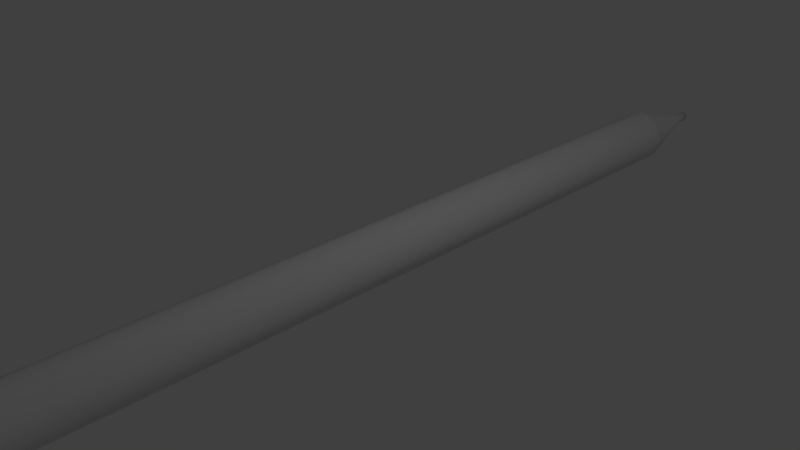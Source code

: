 # Source: pen.blend  (saved by Blender 2.75.0; exported with 4.5.12 LTS)
import bpy
from mathutils import Matrix  # noqa: F401  (used for matrix-valued properties, if any)

bpy.ops.wm.read_factory_settings(use_empty=True)
scene = bpy.context.scene
scene.name = 'Scene'

# ---- collections
col_collection_1 = bpy.data.collections.new('Collection 1'); scene.collection.children.link(col_collection_1)

# ---- materials (node trees are filled in below, after node groups)
mat_flgrey = bpy.data.materials.new('flgrey')
mat_flgrey.alpha_threshold = 0.0
mat_flgrey.use_transparent_shadow = False
mat_flgrey.roughness = 0.5
mat_blue_pure = bpy.data.materials.new('blue_pure')
mat_blue_pure.alpha_threshold = 0.0
mat_blue_pure.use_transparent_shadow = False
mat_blue_pure.roughness = 0.5
mat_white = bpy.data.materials.new('white')
mat_white.alpha_threshold = 0.0
mat_white.use_transparent_shadow = False
mat_white.roughness = 0.5

# ---- material node trees

# ---- world
world_world = bpy.data.worlds.new('World'); scene.world = world_world
world_world.color = (0.05088, 0.05088, 0.05088)
world_world.use_sun_shadow = False
world_world.sun_shadow_jitter_overblur = 0.0
world_world.cycles.sampling_method = 'MANUAL'
world_world.cycles.sample_map_resolution = 256

# ---- cameras
cam_camera = bpy.data.cameras.new('Camera')
cam_camera.clip_end = 100.0
cam_camera.lens = 35.0
cam_camera.sensor_width = 32.0
cam_camera.sensor_height = 18.0
cam_camera.ortho_scale = 7.314
cam_camera.dof.focus_distance = 0.0
cam_camera.dof.aperture_fstop = 128.0

# ---- lights
light_lamp = bpy.data.lights.new('Lamp', 'POINT')
light_lamp.transmission_factor = 0.0
light_lamp.cutoff_distance = 30.0
light_lamp.energy = 100.0
light_lamp.shadow_buffer_clip_start = 1.001
light_lamp.shadow_soft_size = 0.1
light_lamp.shadow_maximum_resolution = 0.006
light_lamp.use_absolute_resolution = True
light_lamp.cycles.use_multiple_importance_sampling = False

# ---- meshes
me_grand_gris = bpy.data.meshes.new('grand_gris')
me_grand_gris.from_pydata([(0.2828, -0.2828, 7.2), (0.4, 0.0, 7.2), (0.0, 0.0, 7.2), (0.0, -0.4, 7.2), (-0.2828, -0.2828, 7.2), (-0.4, 0.0, 7.2), (-0.2828, 0.2828, 7.2), (0.0, 0.4, 7.2), (0.2828, 0.2828, 7.2), (0.4, 0.0, 6.2), (0.2828, -0.2828, 6.2), (0.0, -0.4, 6.2), (-0.2828, -0.2828, 6.2), (-0.4, 0.0, 6.2), (-0.2828, 0.2828, 6.2), (0.0, 0.4, 6.2), (0.2828, 0.2828, 6.2), (0.0, 0.0, 6.2)], [], [(0, 1, 2), (3, 0, 2), (4, 3, 2), (5, 4, 2), (6, 5, 2), (7, 6, 2), (8, 7, 2), (1, 8, 2), (9, 1, 0), (10, 0, 3), (11, 3, 4), (12, 4, 5), (13, 5, 6), (14, 6, 7), (15, 7, 8), (16, 8, 1), (9, 0, 10), (10, 3, 11), (11, 4, 12), (12, 5, 13), (13, 6, 14), (14, 7, 15), (15, 8, 16), (16, 1, 9), (17, 9, 10), (17, 10, 11), (17, 11, 12), (17, 12, 13), (17, 13, 14), (17, 14, 15), (17, 15, 16), (17, 16, 9)])
me_grand_gris.polygons.foreach_set('use_smooth', [True] * 32)
_k = set([(0, 1), (0, 3), (1, 8), (3, 4), (4, 5), (5, 6), (6, 7), (7, 8), (9, 10), (9, 16), (10, 11), (11, 12), (12, 13), (13, 14), (14, 15), (15, 16)])
me_grand_gris.attributes.new('sharp_edge', 'BOOLEAN', 'EDGE').data.foreach_set('value', [ (min(e.vertices), max(e.vertices)) in _k for e in me_grand_gris.edges])
me_grand_gris.materials.append(mat_flgrey)
me_grand_gris.use_remesh_preserve_volume = False
me_grand_gris.use_remesh_preserve_attributes = False
me_grand_gris.use_mirror_vertex_groups = False
me_grand_gris.update()
me_grand_gris.normals_split_custom_set([tuple(v) for v in zip(*[iter([0.0, 0.0, 1.0, 0.0, 0.0, 1.0, 0.0, 0.0, 1.0, 0.0, 0.0, 1.0, 0.0, 0.0, 1.0, 0.0, 0.0, 1.0, 0.0, 0.0, 1.0, 0.0, 0.0, 1.0, 0.0, 0.0, 1.0, 0.0, 0.0, 1.0, 0.0, 0.0, 1.0, 0.0, 0.0, 1.0, 0.0, 0.0, 1.0, 0.0, 0.0, 1.0, 0.0, 0.0, 1.0, 0.0, 0.0, 1.0, 0.0, 0.0, 1.0, 0.0, 0.0, 1.0, 0.0, 0.0, 1.0, 0.0, 0.0, 1.0, 0.0, 0.0, 1.0, 0.0, 0.0, 1.0, 0.0, 0.0, 1.0, 0.0, 0.0, 1.0, 1.0, 1.038e-05, 0.0, 1.0, -1.038e-05, 0.0, 0.7071, -0.7071, 0.0, 0.7071, -0.7071, 0.0, 0.7071, -0.7071, 0.0, -1.028e-05, -1.0, 0.0, 1.034e-05, -1.0, 0.0, -1.028e-05, -1.0, 0.0, -0.7071, -0.7071, 0.0, -0.7071, -0.7071, 0.0, -0.7071, -0.7071, 0.0, -1.0, 1.038e-05, 0.0, -1.0, -1.038e-05, 0.0, -1.0, 1.038e-05, 0.0, -0.7071, 0.7071, 0.0, -0.7071, 0.7071, 0.0, -0.7071, 0.7071, 0.0, 1.028e-05, 1.0, 0.0, -1.034e-05, 1.0, 0.0, 1.028e-05, 1.0, 0.0, 0.7071, 0.7071, 0.0, 0.7071, 0.7071, 0.0, 0.7071, 0.7071, 0.0, 1.0, -1.038e-05, 0.0, 1.0, 1.038e-05, 0.0, 0.7071, -0.7071, 0.0, 0.7071, -0.7071, 0.0, 0.7071, -0.7071, 0.0, -1.028e-05, -1.0, 0.0, 1.034e-05, -1.0, 0.0, 1.034e-05, -1.0, 0.0, -0.7071, -0.7071, 0.0, -0.7071, -0.7071, 0.0, -0.7071, -0.7071, 0.0, -1.0, 1.038e-05, 0.0, -1.0, -1.038e-05, 0.0, -1.0, -1.038e-05, 0.0, -0.7071, 0.7071, 0.0, -0.7071, 0.7071, 0.0, -0.7071, 0.7071, 0.0, 1.028e-05, 1.0, 0.0, -1.034e-05, 1.0, 0.0, -1.034e-05, 1.0, 0.0, 0.7071, 0.7071, 0.0, 0.7071, 0.7071, 0.0, 0.7071, 0.7071, 0.0, 1.0, -1.038e-05, 0.0, 1.0, 1.038e-05, 0.0, 0.0, 0.0, -1.0, 0.0, 0.0, -1.0, -1.054e-06, 0.0, -1.0, 0.0, 0.0, -1.0, -1.054e-06, 0.0, -1.0, 0.0, 0.0, -1.0, 0.0, 0.0, -1.0, 0.0, 0.0, -1.0, 1.054e-06, 0.0, -1.0, 0.0, 0.0, -1.0, 1.054e-06, 0.0, -1.0, 0.0, 0.0, -1.0, 0.0, 0.0, -1.0, 0.0, 0.0, -1.0, 1.054e-06, 0.0, -1.0, 0.0, 0.0, -1.0, 1.054e-06, 0.0, -1.0, 0.0, 0.0, -1.0, 0.0, 0.0, -1.0, 0.0, 0.0, -1.0, -1.054e-06, 0.0, -1.0, 0.0, 0.0, -1.0, -1.054e-06, 0.0, -1.0, 0.0, 0.0, -1.0])] * 3)])
me_sweethome3d_window_pane = bpy.data.meshes.new('sweethome3d_window_pane')
me_sweethome3d_window_pane.from_pydata([(0.2828, -0.2828, 5.7), (0.4, 0.0, 5.7), (0.0, 0.0, 5.7), (0.0, -0.4, 5.7), (-0.2828, -0.2828, 5.7), (-0.4, 0.0, 5.7), (-0.2828, 0.2828, 5.7), (0.0, 0.4, 5.7), (0.2828, 0.2828, 5.7), (0.4, 0.0, -5.7), (0.2828, -0.2828, -5.7), (0.0, -0.4, -5.7), (-0.2828, -0.2828, -5.7), (-0.4, 0.0, -5.7), (-0.2828, 0.2828, -5.7), (0.0, 0.4, -5.7), (0.2828, 0.2828, -5.7), (0.0, 0.0, -5.7)], [], [(0, 1, 2), (3, 0, 2), (4, 3, 2), (5, 4, 2), (6, 5, 2), (7, 6, 2), (8, 7, 2), (1, 8, 2), (9, 1, 0), (10, 0, 3), (11, 3, 4), (12, 4, 5), (13, 5, 6), (14, 6, 7), (15, 7, 8), (16, 8, 1), (9, 0, 10), (10, 3, 11), (11, 4, 12), (12, 5, 13), (13, 6, 14), (14, 7, 15), (15, 8, 16), (16, 1, 9), (17, 9, 10), (17, 10, 11), (17, 11, 12), (17, 12, 13), (17, 13, 14), (17, 14, 15), (17, 15, 16), (17, 16, 9)])
me_sweethome3d_window_pane.polygons.foreach_set('use_smooth', [True] * 32)
_k = set([(0, 1), (0, 3), (1, 8), (3, 4), (4, 5), (5, 6), (6, 7), (7, 8), (9, 10), (9, 16), (10, 11), (11, 12), (12, 13), (13, 14), (14, 15), (15, 16)])
me_sweethome3d_window_pane.attributes.new('sharp_edge', 'BOOLEAN', 'EDGE').data.foreach_set('value', [ (min(e.vertices), max(e.vertices)) in _k for e in me_sweethome3d_window_pane.edges])
me_sweethome3d_window_pane.materials.append(mat_blue_pure)
me_sweethome3d_window_pane.use_remesh_preserve_volume = False
me_sweethome3d_window_pane.use_remesh_preserve_attributes = False
me_sweethome3d_window_pane.use_mirror_vertex_groups = False
me_sweethome3d_window_pane.update()
me_sweethome3d_window_pane.normals_split_custom_set([tuple(v) for v in zip(*[iter([1.054e-06, 0.0, 1.0, 0.0, 0.0, 1.0, 0.0, 0.0, 1.0, 1.054e-06, 0.0, 1.0, 1.054e-06, 0.0, 1.0, 0.0, 0.0, 1.0, 0.0, 0.0, 1.0, 1.054e-06, 0.0, 1.0, 0.0, 0.0, 1.0, 0.0, 0.0, 1.0, 0.0, 0.0, 1.0, 0.0, 0.0, 1.0, -1.054e-06, 0.0, 1.0, 0.0, 0.0, 1.0, 0.0, 0.0, 1.0, -1.054e-06, 0.0, 1.0, -1.054e-06, 0.0, 1.0, 0.0, 0.0, 1.0, 0.0, 0.0, 1.0, -1.054e-06, 0.0, 1.0, 0.0, 0.0, 1.0, 0.0, 0.0, 1.0, 0.0, 0.0, 1.0, 0.0, 0.0, 1.0, 1.0, -2.464e-06, 0.0, 1.0, 2.464e-06, 0.0, 0.7071, -0.7071, 0.0, 0.7071, -0.7071, 0.0, 0.7071, -0.7071, 0.0, 2.505e-06, -1.0, 0.0, -2.505e-06, -1.0, 0.0, 2.505e-06, -1.0, 0.0, -0.7071, -0.7071, 0.0, -0.7071, -0.7071, 0.0, -0.7071, -0.7071, 0.0, -1.0, -2.464e-06, 0.0, -1.0, 2.464e-06, 0.0, -1.0, -2.464e-06, 0.0, -0.7071, 0.7071, 0.0, -0.7071, 0.7071, 0.0, -0.7071, 0.7071, 0.0, -2.505e-06, 1.0, 0.0, 2.505e-06, 1.0, 0.0, -2.505e-06, 1.0, 0.0, 0.7071, 0.7071, 0.0, 0.7071, 0.7071, 0.0, 0.7071, 0.7071, 0.0, 1.0, 2.464e-06, 0.0, 1.0, -2.464e-06, 0.0, 0.7071, -0.7071, 0.0, 0.7071, -0.7071, 0.0, 0.7071, -0.7071, 0.0, 2.505e-06, -1.0, 0.0, -2.505e-06, -1.0, 0.0, -2.505e-06, -1.0, 0.0, -0.7071, -0.7071, 0.0, -0.7071, -0.7071, 0.0, -0.7071, -0.7071, 0.0, -1.0, -2.464e-06, 0.0, -1.0, 2.464e-06, 0.0, -1.0, 2.464e-06, 0.0, -0.7071, 0.7071, 0.0, -0.7071, 0.7071, 0.0, -0.7071, 0.7071, 0.0, -2.505e-06, 1.0, 0.0, 2.505e-06, 1.0, 0.0, 2.505e-06, 1.0, 0.0, 0.7071, 0.7071, 0.0, 0.7071, 0.7071, 0.0, 0.7071, 0.7071, 0.0, 1.0, 2.464e-06, 0.0, 1.0, -2.464e-06, 0.0, 0.0, 0.0, -1.0, 0.0, 0.0, -1.0, 5.268e-07, 0.0, -1.0, 0.0, 0.0, -1.0, 5.268e-07, 0.0, -1.0, 0.0, 0.0, -1.0, 0.0, 0.0, -1.0, 0.0, 0.0, -1.0, -5.268e-07, 0.0, -1.0, 0.0, 0.0, -1.0, -5.268e-07, 0.0, -1.0, 0.0, 0.0, -1.0, 0.0, 0.0, -1.0, 0.0, 0.0, -1.0, -5.268e-07, 0.0, -1.0, 0.0, 0.0, -1.0, -5.268e-07, 0.0, -1.0, 0.0, 0.0, -1.0, 0.0, 0.0, -1.0, 0.0, 0.0, -1.0, 5.268e-07, 0.0, -1.0, 0.0, 0.0, -1.0, 5.268e-07, 0.0, -1.0, 0.0, 0.0, -1.0])] * 3)])
me_petit_gris = bpy.data.meshes.new('petit_gris')
me_petit_gris.from_pydata([(0.2121, -0.2121, 6.2), (0.3, 0.0, 6.2), (0.0, 0.0, 6.2), (0.0, -0.3, 6.2), (-0.2121, -0.2121, 6.2), (-0.3, 0.0, 6.2), (-0.2121, 0.2121, 6.2), (0.0, 0.3, 6.2), (0.2121, 0.2121, 6.2), (0.3, 0.0, 5.7), (0.2121, -0.2121, 5.7), (0.0, -0.3, 5.7), (-0.2121, -0.2121, 5.7), (-0.3, 0.0, 5.7), (-0.2121, 0.2121, 5.7), (0.0, 0.3, 5.7), (0.2121, 0.2121, 5.7), (0.0, 0.0, 5.7)], [], [(0, 1, 2), (3, 0, 2), (4, 3, 2), (5, 4, 2), (6, 5, 2), (7, 6, 2), (8, 7, 2), (1, 8, 2), (9, 1, 0), (10, 0, 3), (11, 3, 4), (12, 4, 5), (13, 5, 6), (14, 6, 7), (15, 7, 8), (16, 8, 1), (9, 0, 10), (10, 3, 11), (11, 4, 12), (12, 5, 13), (13, 6, 14), (14, 7, 15), (15, 8, 16), (16, 1, 9), (17, 9, 10), (17, 10, 11), (17, 11, 12), (17, 12, 13), (17, 13, 14), (17, 14, 15), (17, 15, 16), (17, 16, 9)])
me_petit_gris.polygons.foreach_set('use_smooth', [True] * 32)
_k = set([(0, 1), (0, 3), (1, 8), (3, 4), (4, 5), (5, 6), (6, 7), (7, 8), (9, 10), (9, 16), (10, 11), (11, 12), (12, 13), (13, 14), (14, 15), (15, 16)])
me_petit_gris.attributes.new('sharp_edge', 'BOOLEAN', 'EDGE').data.foreach_set('value', [ (min(e.vertices), max(e.vertices)) in _k for e in me_petit_gris.edges])
me_petit_gris.materials.append(mat_flgrey)
me_petit_gris.use_remesh_preserve_volume = False
me_petit_gris.use_remesh_preserve_attributes = False
me_petit_gris.use_mirror_vertex_groups = False
me_petit_gris.update()
me_petit_gris.normals_split_custom_set([tuple(v) for v in zip(*[iter([0.0, 0.0, 1.0, 0.0, 0.0, 1.0, 0.0, 0.0, 1.0, 0.0, 0.0, 1.0, 0.0, 0.0, 1.0, 0.0, 0.0, 1.0, 0.0, 0.0, 1.0, 0.0, 0.0, 1.0, 0.0, 0.0, 1.0, 0.0, 0.0, 1.0, 0.0, 0.0, 1.0, 0.0, 0.0, 1.0, 0.0, 0.0, 1.0, 0.0, 0.0, 1.0, 0.0, 0.0, 1.0, 0.0, 0.0, 1.0, 0.0, 0.0, 1.0, 0.0, 0.0, 1.0, 0.0, 0.0, 1.0, 0.0, 0.0, 1.0, 0.0, 0.0, 1.0, 0.0, 0.0, 1.0, 0.0, 0.0, 1.0, 0.0, 0.0, 1.0, 1.0, 8.389e-06, 0.0, 1.0, -8.389e-06, 0.0, 0.7071, -0.7071, 0.0, 0.7071, -0.7071, 0.0, 0.7071, -0.7071, 0.0, -8.317e-06, -1.0, 0.0, 8.574e-06, -1.0, 0.0, -8.317e-06, -1.0, 0.0, -0.7071, -0.7071, 0.0, -0.7071, -0.7071, 0.0, -0.7071, -0.7071, 0.0, -1.0, 8.389e-06, 0.0, -1.0, -8.389e-06, 0.0, -1.0, 8.389e-06, 0.0, -0.7071, 0.7071, 0.0, -0.7071, 0.7071, 0.0, -0.7071, 0.7071, 0.0, 8.317e-06, 1.0, 0.0, -8.574e-06, 1.0, 0.0, 8.317e-06, 1.0, 0.0, 0.7071, 0.7071, 0.0, 0.7071, 0.7071, 0.0, 0.7071, 0.7071, 0.0, 1.0, -8.389e-06, 0.0, 1.0, 8.389e-06, 0.0, 0.7071, -0.7071, 0.0, 0.7071, -0.7071, 0.0, 0.7071, -0.7071, 0.0, -8.317e-06, -1.0, 0.0, 8.574e-06, -1.0, 0.0, 8.574e-06, -1.0, 0.0, -0.7071, -0.7071, 0.0, -0.7071, -0.7071, 0.0, -0.7071, -0.7071, 0.0, -1.0, 8.389e-06, 0.0, -1.0, -8.389e-06, 0.0, -1.0, -8.389e-06, 0.0, -0.7071, 0.7071, 0.0, -0.7071, 0.7071, 0.0, -0.7071, 0.7071, 0.0, 8.317e-06, 1.0, 0.0, -8.574e-06, 1.0, 0.0, -8.574e-06, 1.0, 0.0, 0.7071, 0.7071, 0.0, 0.7071, 0.7071, 0.0, 0.7071, 0.7071, 0.0, 1.0, -8.389e-06, 0.0, 1.0, 8.389e-06, 0.0, 0.0, 0.0, -1.0, 0.0, 0.0, -1.0, -9.366e-07, 0.0, -1.0, 0.0, 0.0, -1.0, -9.366e-07, 0.0, -1.0, 0.0, 0.0, -1.0, 0.0, 0.0, -1.0, 0.0, 0.0, -1.0, 9.366e-07, 0.0, -1.0, 0.0, 0.0, -1.0, 9.366e-07, 0.0, -1.0, 0.0, 0.0, -1.0, 0.0, 0.0, -1.0, 0.0, 0.0, -1.0, 9.366e-07, 0.0, -1.0, 0.0, 0.0, -1.0, 9.366e-07, 0.0, -1.0, 0.0, 0.0, -1.0, 0.0, 0.0, -1.0, 0.0, 0.0, -1.0, -9.366e-07, 0.0, -1.0, 0.0, 0.0, -1.0, -9.366e-07, 0.0, -1.0, 0.0, 0.0, -1.0])] * 3)])
me_gomme = bpy.data.meshes.new('gomme')
me_gomme.from_pydata([(0.2121, -0.2121, 7.45), (0.3, 0.0, 7.45), (0.0, 0.0, 7.45), (0.0, -0.3, 7.45), (-0.2121, -0.2121, 7.45), (-0.3, 0.0, 7.45), (-0.2121, 0.2121, 7.45), (0.0, 0.3, 7.45), (0.2121, 0.2121, 7.45), (0.3, 0.0, 7.15), (0.2121, -0.2121, 7.15), (0.0, -0.3, 7.15), (-0.2121, -0.2121, 7.15), (-0.3, 0.0, 7.15), (-0.2121, 0.2121, 7.15), (0.0, 0.3, 7.15), (0.2121, 0.2121, 7.15), (0.0, 0.0, 7.15)], [], [(0, 1, 2), (3, 0, 2), (4, 3, 2), (5, 4, 2), (6, 5, 2), (7, 6, 2), (8, 7, 2), (1, 8, 2), (9, 1, 0), (10, 0, 3), (11, 3, 4), (12, 4, 5), (13, 5, 6), (14, 6, 7), (15, 7, 8), (16, 8, 1), (9, 0, 10), (10, 3, 11), (11, 4, 12), (12, 5, 13), (13, 6, 14), (14, 7, 15), (15, 8, 16), (16, 1, 9), (17, 9, 10), (17, 10, 11), (17, 11, 12), (17, 12, 13), (17, 13, 14), (17, 14, 15), (17, 15, 16), (17, 16, 9)])
me_gomme.polygons.foreach_set('use_smooth', [True] * 32)
_k = set([(0, 1), (0, 3), (1, 8), (3, 4), (4, 5), (5, 6), (6, 7), (7, 8), (9, 10), (9, 16), (10, 11), (11, 12), (12, 13), (13, 14), (14, 15), (15, 16)])
me_gomme.attributes.new('sharp_edge', 'BOOLEAN', 'EDGE').data.foreach_set('value', [ (min(e.vertices), max(e.vertices)) in _k for e in me_gomme.edges])
me_gomme.materials.append(mat_white)
me_gomme.use_remesh_preserve_volume = False
me_gomme.use_remesh_preserve_attributes = False
me_gomme.use_mirror_vertex_groups = False
me_gomme.update()
me_gomme.normals_split_custom_set([tuple(v) for v in zip(*[iter([1.873e-06, 0.0, 1.0, 0.0, 0.0, 1.0, 0.0, 0.0, 1.0, 1.873e-06, 0.0, 1.0, 1.873e-06, 0.0, 1.0, 0.0, 0.0, 1.0, 0.0, 0.0, 1.0, 1.873e-06, 0.0, 1.0, 0.0, 0.0, 1.0, 0.0, 0.0, 1.0, 0.0, 0.0, 1.0, 0.0, 0.0, 1.0, -1.873e-06, 0.0, 1.0, 0.0, 0.0, 1.0, 0.0, 0.0, 1.0, -1.873e-06, 0.0, 1.0, -1.873e-06, 0.0, 1.0, 0.0, 0.0, 1.0, 0.0, 0.0, 1.0, -1.873e-06, 0.0, 1.0, 0.0, 0.0, 1.0, 0.0, 0.0, 1.0, 0.0, 0.0, 1.0, 0.0, 0.0, 1.0, 1.0, -7.988e-06, 0.0, 1.0, 6.859e-06, 0.0, 0.7071, -0.7071, 0.0, 0.7071, -0.7071, 0.0, 0.7071, -0.7071, 0.0, 7.424e-06, -1.0, 0.0, -7.424e-06, -1.0, 0.0, 7.424e-06, -1.0, 0.0, -0.7071, -0.7071, 0.0, -0.7071, -0.7071, 0.0, -0.7071, -0.7071, 0.0, -1.0, -6.859e-06, 0.0, -1.0, 7.988e-06, 0.0, -1.0, -6.859e-06, 0.0, -0.7071, 0.7071, 0.0, -0.7071, 0.7071, 0.0, -0.7071, 0.7071, 0.0, -7.424e-06, 1.0, 0.0, 7.424e-06, 1.0, 0.0, -7.424e-06, 1.0, 0.0, 0.7071, 0.7071, 0.0, 0.7071, 0.7071, 0.0, 0.7071, 0.7071, 0.0, 1.0, 6.859e-06, 0.0, 1.0, -7.988e-06, 0.0, 0.7071, -0.7071, 0.0, 0.7071, -0.7071, 0.0, 0.7071, -0.7071, 0.0, 7.424e-06, -1.0, 0.0, -7.424e-06, -1.0, 0.0, -7.424e-06, -1.0, 0.0, -0.7071, -0.7071, 0.0, -0.7071, -0.7071, 0.0, -0.7071, -0.7071, 0.0, -1.0, -6.859e-06, 0.0, -1.0, 7.988e-06, 0.0, -1.0, 7.988e-06, 0.0, -0.7071, 0.7071, 0.0, -0.7071, 0.7071, 0.0, -0.7071, 0.7071, 0.0, -7.424e-06, 1.0, 0.0, 7.424e-06, 1.0, 0.0, 7.424e-06, 1.0, 0.0, 0.7071, 0.7071, 0.0, 0.7071, 0.7071, 0.0, 0.7071, 0.7071, 0.0, 1.0, 6.859e-06, 0.0, 1.0, -7.988e-06, 0.0, 0.0, 0.0, -1.0, 0.0, 0.0, -1.0, -1.873e-06, 0.0, -1.0, 0.0, 0.0, -1.0, -1.873e-06, 0.0, -1.0, 0.0, 0.0, -1.0, 0.0, 0.0, -1.0, 0.0, 0.0, -1.0, 1.873e-06, 0.0, -1.0, 0.0, 0.0, -1.0, 1.873e-06, 0.0, -1.0, 0.0, 0.0, -1.0, 0.0, 0.0, -1.0, 0.0, 0.0, -1.0, 1.873e-06, 0.0, -1.0, 0.0, 0.0, -1.0, 1.873e-06, 0.0, -1.0, 0.0, 0.0, -1.0, 0.0, 0.0, -1.0, 0.0, 0.0, -1.0, -1.873e-06, 0.0, -1.0, 0.0, 0.0, -1.0, -1.873e-06, 0.0, -1.0, 0.0, 0.0, -1.0])] * 3)])
me_pointe_grise = bpy.data.meshes.new('pointe_grise')
me_pointe_grise.from_pydata([(0.2828, -0.2828, -5.7), (0.4, 0.0, -5.7), (0.0, 0.0, -5.7), (0.0, -0.4, -5.7), (-0.2828, -0.2828, -5.7), (-0.4, 0.0, -5.7), (-0.2828, 0.2828, -5.7), (0.0, 0.4, -5.7), (0.2828, 0.2828, -5.7), (0.4, 0.0, -6.1), (0.2828, -0.2828, -6.1), (0.0, -0.4, -6.1), (-0.2828, -0.2828, -6.1), (-0.4, 0.0, -6.1), (-0.2828, 0.2828, -6.1), (0.0, 0.4, -6.1), (0.2828, 0.2828, -6.1), (0.0, 0.0, -7.5), (0.07528, 0.0, -7.5), (0.05323, -0.05323, -7.5), (0.0, -0.07528, -7.5), (-0.05323, -0.05323, -7.5), (-0.07528, 0.0, -7.5), (-0.05323, 0.05323, -7.5), (0.0, 0.07528, -7.5), (0.05323, 0.05323, -7.5), (0.07528, 0.0, -7.3), (0.05323, -0.05323, -7.3), (0.05323, 0.05323, -7.3), (0.0, -0.07528, -7.3), (-0.05323, -0.05323, -7.3), (-0.07528, 0.0, -7.3), (-0.05323, 0.05323, -7.3), (0.0, 0.07528, -7.3)], [], [(0, 1, 2), (3, 0, 2), (4, 3, 2), (5, 4, 2), (6, 5, 2), (7, 6, 2), (8, 7, 2), (1, 8, 2), (9, 1, 0), (10, 0, 3), (11, 3, 4), (12, 4, 5), (13, 5, 6), (14, 6, 7), (15, 7, 8), (16, 8, 1), (9, 0, 10), (10, 3, 11), (11, 4, 12), (12, 5, 13), (13, 6, 14), (14, 7, 15), (15, 8, 16), (16, 1, 9), (17, 18, 19), (17, 19, 20), (17, 20, 21), (17, 21, 22), (17, 22, 23), (17, 23, 24), (17, 24, 25), (17, 25, 18), (9, 10, 26), (26, 10, 27), (16, 9, 28), (28, 9, 26), (10, 11, 27), (27, 11, 29), (11, 12, 29), (29, 12, 30), (12, 13, 30), (30, 13, 31), (13, 14, 31), (31, 14, 32), (14, 15, 32), (32, 15, 33), (15, 16, 33), (33, 16, 28), (26, 27, 18), (18, 27, 19), (28, 26, 25), (25, 26, 18), (27, 29, 19), (19, 29, 20), (29, 30, 20), (20, 30, 21), (30, 31, 21), (21, 31, 22), (31, 32, 22), (22, 32, 23), (32, 33, 23), (23, 33, 24), (33, 28, 24), (24, 28, 25)])
me_pointe_grise.polygons.foreach_set('use_smooth', [True] * 64)
_k = set([(0, 1), (0, 3), (1, 8), (3, 4), (4, 5), (5, 6), (6, 7), (7, 8), (9, 10), (9, 16), (10, 11), (11, 12), (12, 13), (13, 14), (14, 15), (15, 16)])
me_pointe_grise.attributes.new('sharp_edge', 'BOOLEAN', 'EDGE').data.foreach_set('value', [ (min(e.vertices), max(e.vertices)) in _k for e in me_pointe_grise.edges])
me_pointe_grise.materials.append(mat_flgrey)
me_pointe_grise.use_remesh_preserve_volume = False
me_pointe_grise.use_remesh_preserve_attributes = False
me_pointe_grise.use_mirror_vertex_groups = False
me_pointe_grise.update()
me_pointe_grise.normals_split_custom_set([tuple(v) for v in zip(*[iter([-1.054e-06, 0.0, 1.0, 0.0, 0.0, 1.0, 0.0, 0.0, 1.0, -1.054e-06, 0.0, 1.0, -1.054e-06, 0.0, 1.0, 0.0, 0.0, 1.0, 0.0, 0.0, 1.0, -1.054e-06, 0.0, 1.0, 0.0, 0.0, 1.0, 0.0, 0.0, 1.0, 0.0, 0.0, 1.0, 0.0, 0.0, 1.0, 1.054e-06, 0.0, 1.0, 0.0, 0.0, 1.0, 0.0, 0.0, 1.0, 1.054e-06, 0.0, 1.0, 1.054e-06, 0.0, 1.0, 0.0, 0.0, 1.0, 0.0, 0.0, 1.0, 1.054e-06, 0.0, 1.0, 0.0, 0.0, 1.0, 0.0, 0.0, 1.0, 0.0, 0.0, 1.0, 0.0, 0.0, 1.0, 1.0, -7.311e-06, 0.0, 1.0, 7.311e-06, 0.0, 0.7071, -0.7071, 0.0, 0.7071, -0.7071, 0.0, 0.7071, -0.7071, 0.0, 7.804e-06, -1.0, 0.0, -7.023e-06, -1.0, 0.0, 7.804e-06, -1.0, 0.0, -0.7071, -0.7071, 0.0, -0.7071, -0.7071, 0.0, -0.7071, -0.7071, 0.0, -1.0, -7.311e-06, 0.0, -1.0, 7.311e-06, 0.0, -1.0, -7.311e-06, 0.0, -0.7071, 0.7071, 0.0, -0.7071, 0.7071, 0.0, -0.7071, 0.7071, 0.0, -7.804e-06, 1.0, 0.0, 7.023e-06, 1.0, 0.0, -7.804e-06, 1.0, 0.0, 0.7071, 0.7071, 0.0, 0.7071, 0.7071, 0.0, 0.7071, 0.7071, 0.0, 1.0, 7.311e-06, 0.0, 1.0, -7.311e-06, 0.0, 0.7071, -0.7071, 0.0, 0.7071, -0.7071, 0.0, 0.7071, -0.7071, 0.0, 7.804e-06, -1.0, 0.0, -7.023e-06, -1.0, 0.0, -7.023e-06, -1.0, 0.0, -0.7071, -0.7071, 0.0, -0.7071, -0.7071, 0.0, -0.7071, -0.7071, 0.0, -1.0, -7.311e-06, 0.0, -1.0, 7.311e-06, 0.0, -1.0, 7.311e-06, 0.0, -0.7071, 0.7071, 0.0, -0.7071, 0.7071, 0.0, -0.7071, 0.7071, 0.0, -7.804e-06, 1.0, 0.0, 7.023e-06, 1.0, 0.0, 7.023e-06, 1.0, 0.0, 0.7071, 0.7071, 0.0, 0.7071, 0.7071, 0.0, 0.7071, 0.7071, 0.0, 1.0, 7.311e-06, 0.0, 1.0, -7.311e-06, 0.0, 0.0, 0.0, -1.0, 0.7764, 7.574e-06, -0.6303, 0.549, -0.549, -0.6303, 0.0, 0.0, -1.0, 0.549, -0.549, -0.6303, 7.582e-06, -0.7764, -0.6303, 0.0, 0.0, -1.0, 7.582e-06, -0.7764, -0.6303, -0.549, -0.549, -0.6303, 0.0, 0.0, -1.0, -0.549, -0.549, -0.6303, -0.7764, -7.574e-06, -0.6303, 0.0, 0.0, -1.0, -0.7764, -7.574e-06, -0.6303, -0.549, 0.549, -0.6303, 0.0, 0.0, -1.0, -0.549, 0.549, -0.6303, -7.582e-06, 0.7764, -0.6303, 0.0, 0.0, -1.0, -7.582e-06, 0.7764, -0.6303, 0.549, 0.549, -0.6303, 0.0, 0.0, -1.0, 0.549, 0.549, -0.6303, 0.7764, 7.574e-06, -0.6303, 0.9653, -3.339e-06, -0.2612, 0.6826, -0.6826, -0.2612, 0.9907, -5.757e-06, -0.1362, 0.9907, -5.757e-06, -0.1362, 0.6826, -0.6826, -0.2612, 0.7005, -0.7005, -0.1361, 0.6826, 0.6826, -0.2612, 0.9653, -3.339e-06, -0.2612, 0.7005, 0.7005, -0.1361, 0.7005, 0.7005, -0.1361, 0.9653, -3.339e-06, -0.2612, 0.9907, -5.757e-06, -0.1362, 0.6826, -0.6826, -0.2612, -3.317e-06, -0.9653, -0.2612, 0.7005, -0.7005, -0.1361, 0.7005, -0.7005, -0.1361, -3.317e-06, -0.9653, -0.2612, -6.854e-06, -0.9907, -0.1362, -3.317e-06, -0.9653, -0.2612, -0.6826, -0.6826, -0.2612, -6.854e-06, -0.9907, -0.1362, -6.854e-06, -0.9907, -0.1362, -0.6826, -0.6826, -0.2612, -0.7005, -0.7005, -0.1361, -0.6826, -0.6826, -0.2612, -0.9653, 3.339e-06, -0.2612, -0.7005, -0.7005, -0.1361, -0.7005, -0.7005, -0.1361, -0.9653, 3.339e-06, -0.2612, -0.9907, 5.767e-06, -0.1362, -0.9653, 3.339e-06, -0.2612, -0.6826, 0.6826, -0.2612, -0.9907, 5.767e-06, -0.1362, -0.9907, 5.767e-06, -0.1362, -0.6826, 0.6826, -0.2612, -0.7005, 0.7005, -0.1361, -0.6826, 0.6826, -0.2612, 3.317e-06, 0.9653, -0.2612, -0.7005, 0.7005, -0.1361, -0.7005, 0.7005, -0.1361, 3.317e-06, 0.9653, -0.2612, 6.854e-06, 0.9907, -0.1362, 3.317e-06, 0.9653, -0.2612, 0.6826, 0.6826, -0.2612, 6.854e-06, 0.9907, -0.1362, 6.854e-06, 0.9907, -0.1362, 0.6826, 0.6826, -0.2612, 0.7005, 0.7005, -0.1361, 0.9907, -5.757e-06, -0.1362, 0.7005, -0.7005, -0.1361, 0.7764, 7.574e-06, -0.6303, 0.7764, 7.574e-06, -0.6303, 0.7005, -0.7005, -0.1361, 0.549, -0.549, -0.6303, 0.7005, 0.7005, -0.1361, 0.9907, -5.757e-06, -0.1362, 0.549, 0.549, -0.6303, 0.549, 0.549, -0.6303, 0.9907, -5.757e-06, -0.1362, 0.7764, 7.574e-06, -0.6303, 0.7005, -0.7005, -0.1361, -6.854e-06, -0.9907, -0.1362, 0.549, -0.549, -0.6303, 0.549, -0.549, -0.6303, -6.854e-06, -0.9907, -0.1362, 7.582e-06, -0.7764, -0.6303, -6.854e-06, -0.9907, -0.1362, -0.7005, -0.7005, -0.1361, 7.582e-06, -0.7764, -0.6303, 7.582e-06, -0.7764, -0.6303, -0.7005, -0.7005, -0.1361, -0.549, -0.549, -0.6303, -0.7005, -0.7005, -0.1361, -0.9907, 5.767e-06, -0.1362, -0.549, -0.549, -0.6303, -0.549, -0.549, -0.6303, -0.9907, 5.767e-06, -0.1362, -0.7764, -7.574e-06, -0.6303, -0.9907, 5.767e-06, -0.1362, -0.7005, 0.7005, -0.1361, -0.7764, -7.574e-06, -0.6303, -0.7764, -7.574e-06, -0.6303, -0.7005, 0.7005, -0.1361, -0.549, 0.549, -0.6303, -0.7005, 0.7005, -0.1361, 6.854e-06, 0.9907, -0.1362, -0.549, 0.549, -0.6303, -0.549, 0.549, -0.6303, 6.854e-06, 0.9907, -0.1362, -7.582e-06, 0.7764, -0.6303, 6.854e-06, 0.9907, -0.1362, 0.7005, 0.7005, -0.1361, -7.582e-06, 0.7764, -0.6303, -7.582e-06, 0.7764, -0.6303, 0.7005, 0.7005, -0.1361, 0.549, 0.549, -0.6303])] * 3)])

# ---- objects
ob_grand_gris = bpy.data.objects.new('grand_gris', me_grand_gris)
ob_sweethome3d_window_pane = bpy.data.objects.new('sweethome3d_window_pane', me_sweethome3d_window_pane)
ob_petit_gris = bpy.data.objects.new('petit_gris', me_petit_gris)
ob_gomme = bpy.data.objects.new('gomme', me_gomme)
ob_pointe_grise = bpy.data.objects.new('pointe_grise', me_pointe_grise)
ob_lamp = bpy.data.objects.new('Lamp', light_lamp)
ob_camera = bpy.data.objects.new('Camera', cam_camera)

# ---- transforms, parenting, visibility, modifiers, constraints
ob_grand_gris.location = (0.0, 0.0, 0.0)
ob_grand_gris.rotation_euler = (1.571, -0.0, 0.0)
ob_grand_gris.lineart.crease_threshold = 0.0
ob_sweethome3d_window_pane.location = (0.0, 0.0, 0.0)
ob_sweethome3d_window_pane.rotation_euler = (1.571, -0.0, 0.0)
ob_sweethome3d_window_pane.lineart.crease_threshold = 0.0
ob_petit_gris.location = (0.0, 0.0, 0.0)
ob_petit_gris.rotation_euler = (1.571, -0.0, 0.0)
ob_petit_gris.lineart.crease_threshold = 0.0
ob_gomme.location = (0.0, 0.0, 0.0)
ob_gomme.rotation_euler = (1.571, -0.0, 0.0)
ob_gomme.lineart.crease_threshold = 0.0
ob_pointe_grise.location = (0.0, 0.0, 0.0)
ob_pointe_grise.rotation_euler = (1.571, -0.0, 0.0)
ob_pointe_grise.lineart.crease_threshold = 0.0
ob_lamp.location = (4.076, 1.005, 5.904)
ob_lamp.rotation_euler = (0.6503, 0.05522, 1.866)
ob_lamp.lock_rotations_4d = False
ob_lamp.empty_display_type = 'ARROWS'
ob_lamp.color = (0.0, 0.0, 0.0, 0.0)
ob_lamp.lineart.crease_threshold = 0.0
ob_camera.location = (7.481, -6.508, 5.344)
ob_camera.rotation_euler = (1.109, 0.01082, 0.8149)
ob_camera.lock_rotations_4d = False
ob_camera.empty_display_type = 'ARROWS'
ob_camera.color = (0.0, 0.0, 0.0, 0.0)
ob_camera.display_type = 'WIRE'
ob_camera.lineart.crease_threshold = 0.0

# ---- collection membership
col_collection_1.objects.link(ob_grand_gris)
col_collection_1.objects.link(ob_sweethome3d_window_pane)
col_collection_1.objects.link(ob_petit_gris)
col_collection_1.objects.link(ob_gomme)
col_collection_1.objects.link(ob_pointe_grise)
col_collection_1.objects.link(ob_lamp)
col_collection_1.objects.link(ob_camera)

# ---- scene / render settings (as saved in the file)
scene.camera = ob_camera
scene.frame_start = 1; scene.frame_end = 250; scene.frame_set(1)
scene.render.engine = 'BLENDER_EEVEE_NEXT'
scene.render.resolution_percentage = 50
scene.render.dither_intensity = 0.0
scene.cycles.use_denoising = False
scene.cycles.samples = 10
scene.cycles.sampling_pattern = 'TABULATED_SOBOL'
scene.cycles.light_sampling_threshold = 0.0
scene.cycles.use_adaptive_sampling = False
scene.cycles.use_light_tree = False
scene.cycles.blur_glossy = 0.0
scene.cycles.pixel_filter_type = 'GAUSSIAN'
scene.cycles.sample_clamp_indirect = 0.0
scene.view_settings.view_transform = 'Standard'
bpy.context.view_layer.update()
